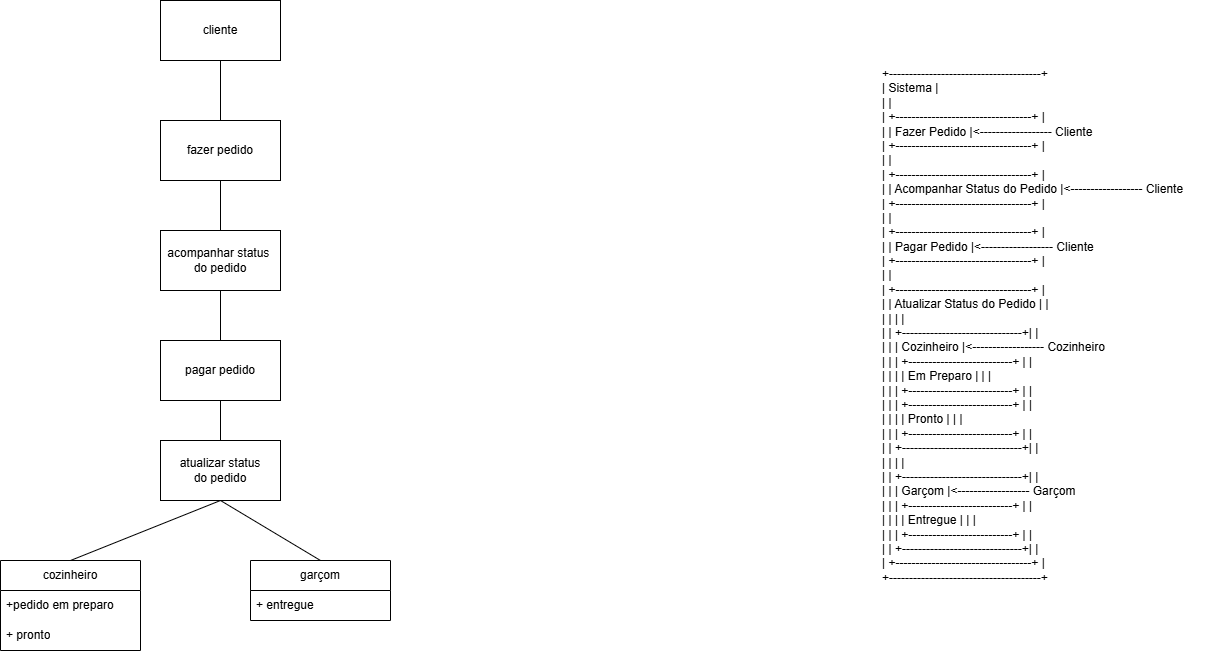

The diagram above was exported from draw.io. Its source (the exported page's mxGraphModel, read from the mxfile embedded in the PNG):
<mxGraphModel dx="2284" dy="780" grid="1" gridSize="10" guides="1" tooltips="1" connect="1" arrows="1" fold="1" page="1" pageScale="1" pageWidth="850" pageHeight="1100" background="none" math="0" shadow="0">
  <root>
    <mxCell id="0" />
    <mxCell id="1" parent="0" />
    <mxCell id="xwq08KfxI9txJtMdAPSM-1" value="+--------------------------------------+&#10;|              Sistema                 |&#10;|                                      |&#10;| +----------------------------------+ |&#10;| |         Fazer Pedido             |&amp;lt;------------------ Cliente&#10;| +----------------------------------+ |&#10;|                                      |&#10;| +----------------------------------+ |&#10;| |    Acompanhar Status do Pedido   |&amp;lt;------------------ Cliente&#10;| +----------------------------------+ |&#10;|                                      |&#10;| +----------------------------------+ |&#10;| |          Pagar Pedido            |&amp;lt;------------------ Cliente&#10;| +----------------------------------+ |&#10;|                                      |&#10;| +----------------------------------+ |&#10;| |       Atualizar Status do Pedido | | &#10;| |                                  | |&#10;| | +------------------------------+| |&#10;| | |    Cozinheiro                |&amp;lt;------------------ Cozinheiro&#10;| | | +--------------------------+ | |&#10;| | | | Em Preparo              | | |&#10;| | | +--------------------------+ | |&#10;| | | +--------------------------+ | |&#10;| | | | Pronto                  | | |&#10;| | | +--------------------------+ | |&#10;| | +------------------------------+| |&#10;| |                                  | |&#10;| | +------------------------------+| |&#10;| | |         Garçom               |&amp;lt;------------------ Garçom&#10;| | | +--------------------------+ | |&#10;| | | | Entregue                | | |&#10;| | | +--------------------------+ | |&#10;| | +------------------------------+| |&#10;| +----------------------------------+ |&#10;+--------------------------------------+" style="text;whiteSpace=wrap;html=1;" vertex="1" parent="1">
      <mxGeometry x="800" y="110" width="330" height="540" as="geometry" />
    </mxCell>
    <mxCell id="xwq08KfxI9txJtMdAPSM-2" value="cliente" style="rounded=0;whiteSpace=wrap;html=1;" vertex="1" parent="1">
      <mxGeometry x="80" y="50" width="120" height="60" as="geometry" />
    </mxCell>
    <mxCell id="xwq08KfxI9txJtMdAPSM-4" value="fazer pedido" style="rounded=0;whiteSpace=wrap;html=1;" vertex="1" parent="1">
      <mxGeometry x="80" y="170" width="120" height="60" as="geometry" />
    </mxCell>
    <mxCell id="xwq08KfxI9txJtMdAPSM-5" value="acompanhar status&amp;nbsp;&lt;div&gt;do pedido&lt;/div&gt;" style="rounded=0;whiteSpace=wrap;html=1;" vertex="1" parent="1">
      <mxGeometry x="80" y="280" width="120" height="60" as="geometry" />
    </mxCell>
    <mxCell id="xwq08KfxI9txJtMdAPSM-6" value="pagar pedido" style="rounded=0;whiteSpace=wrap;html=1;" vertex="1" parent="1">
      <mxGeometry x="80" y="390" width="120" height="60" as="geometry" />
    </mxCell>
    <mxCell id="xwq08KfxI9txJtMdAPSM-7" value="atualizar status&lt;div&gt;do pedido&lt;/div&gt;" style="rounded=0;whiteSpace=wrap;html=1;" vertex="1" parent="1">
      <mxGeometry x="80" y="490" width="120" height="60" as="geometry" />
    </mxCell>
    <mxCell id="xwq08KfxI9txJtMdAPSM-13" value="cozinheiro" style="swimlane;fontStyle=0;childLayout=stackLayout;horizontal=1;startSize=30;horizontalStack=0;resizeParent=1;resizeParentMax=0;resizeLast=0;collapsible=1;marginBottom=0;whiteSpace=wrap;html=1;" vertex="1" parent="1">
      <mxGeometry x="-80" y="610" width="140" height="90" as="geometry" />
    </mxCell>
    <mxCell id="xwq08KfxI9txJtMdAPSM-14" value="+pedido em preparo" style="text;strokeColor=none;fillColor=none;align=left;verticalAlign=middle;spacingLeft=4;spacingRight=4;overflow=hidden;points=[[0,0.5],[1,0.5]];portConstraint=eastwest;rotatable=0;whiteSpace=wrap;html=1;" vertex="1" parent="xwq08KfxI9txJtMdAPSM-13">
      <mxGeometry y="30" width="140" height="30" as="geometry" />
    </mxCell>
    <mxCell id="xwq08KfxI9txJtMdAPSM-15" value="+ pronto" style="text;strokeColor=none;fillColor=none;align=left;verticalAlign=middle;spacingLeft=4;spacingRight=4;overflow=hidden;points=[[0,0.5],[1,0.5]];portConstraint=eastwest;rotatable=0;whiteSpace=wrap;html=1;" vertex="1" parent="xwq08KfxI9txJtMdAPSM-13">
      <mxGeometry y="60" width="140" height="30" as="geometry" />
    </mxCell>
    <mxCell id="xwq08KfxI9txJtMdAPSM-17" value="garçom" style="swimlane;fontStyle=0;childLayout=stackLayout;horizontal=1;startSize=30;horizontalStack=0;resizeParent=1;resizeParentMax=0;resizeLast=0;collapsible=1;marginBottom=0;whiteSpace=wrap;html=1;" vertex="1" parent="1">
      <mxGeometry x="170" y="610" width="140" height="60" as="geometry" />
    </mxCell>
    <mxCell id="xwq08KfxI9txJtMdAPSM-18" value="+ entregue" style="text;strokeColor=none;fillColor=none;align=left;verticalAlign=middle;spacingLeft=4;spacingRight=4;overflow=hidden;points=[[0,0.5],[1,0.5]];portConstraint=eastwest;rotatable=0;whiteSpace=wrap;html=1;" vertex="1" parent="xwq08KfxI9txJtMdAPSM-17">
      <mxGeometry y="30" width="140" height="30" as="geometry" />
    </mxCell>
    <mxCell id="xwq08KfxI9txJtMdAPSM-21" value="" style="endArrow=none;html=1;rounded=0;entryX=0.5;entryY=1;entryDx=0;entryDy=0;exitX=0.5;exitY=0;exitDx=0;exitDy=0;" edge="1" parent="1" source="xwq08KfxI9txJtMdAPSM-4" target="xwq08KfxI9txJtMdAPSM-2">
      <mxGeometry width="50" height="50" relative="1" as="geometry">
        <mxPoint x="400" y="440" as="sourcePoint" />
        <mxPoint x="450" y="390" as="targetPoint" />
      </mxGeometry>
    </mxCell>
    <mxCell id="xwq08KfxI9txJtMdAPSM-22" value="" style="endArrow=none;html=1;rounded=0;entryX=0.5;entryY=1;entryDx=0;entryDy=0;exitX=0.5;exitY=0;exitDx=0;exitDy=0;" edge="1" parent="1" source="xwq08KfxI9txJtMdAPSM-5" target="xwq08KfxI9txJtMdAPSM-4">
      <mxGeometry width="50" height="50" relative="1" as="geometry">
        <mxPoint x="400" y="340" as="sourcePoint" />
        <mxPoint x="450" y="290" as="targetPoint" />
      </mxGeometry>
    </mxCell>
    <mxCell id="xwq08KfxI9txJtMdAPSM-23" value="" style="endArrow=none;html=1;rounded=0;entryX=0.5;entryY=1;entryDx=0;entryDy=0;exitX=0.5;exitY=0;exitDx=0;exitDy=0;" edge="1" parent="1" source="xwq08KfxI9txJtMdAPSM-6" target="xwq08KfxI9txJtMdAPSM-5">
      <mxGeometry width="50" height="50" relative="1" as="geometry">
        <mxPoint x="400" y="340" as="sourcePoint" />
        <mxPoint x="450" y="290" as="targetPoint" />
      </mxGeometry>
    </mxCell>
    <mxCell id="xwq08KfxI9txJtMdAPSM-24" value="" style="endArrow=none;html=1;rounded=0;entryX=0.5;entryY=1;entryDx=0;entryDy=0;exitX=0.5;exitY=0;exitDx=0;exitDy=0;" edge="1" parent="1" source="xwq08KfxI9txJtMdAPSM-7" target="xwq08KfxI9txJtMdAPSM-6">
      <mxGeometry width="50" height="50" relative="1" as="geometry">
        <mxPoint x="400" y="340" as="sourcePoint" />
        <mxPoint x="450" y="290" as="targetPoint" />
      </mxGeometry>
    </mxCell>
    <mxCell id="xwq08KfxI9txJtMdAPSM-27" value="" style="endArrow=none;html=1;rounded=0;entryX=0.5;entryY=1;entryDx=0;entryDy=0;exitX=0.5;exitY=0;exitDx=0;exitDy=0;" edge="1" parent="1" source="xwq08KfxI9txJtMdAPSM-13" target="xwq08KfxI9txJtMdAPSM-7">
      <mxGeometry width="50" height="50" relative="1" as="geometry">
        <mxPoint x="400" y="540" as="sourcePoint" />
        <mxPoint x="450" y="490" as="targetPoint" />
      </mxGeometry>
    </mxCell>
    <mxCell id="xwq08KfxI9txJtMdAPSM-28" value="" style="endArrow=none;html=1;rounded=0;entryX=0.5;entryY=1;entryDx=0;entryDy=0;exitX=0.5;exitY=0;exitDx=0;exitDy=0;" edge="1" parent="1" source="xwq08KfxI9txJtMdAPSM-17" target="xwq08KfxI9txJtMdAPSM-7">
      <mxGeometry width="50" height="50" relative="1" as="geometry">
        <mxPoint x="400" y="540" as="sourcePoint" />
        <mxPoint x="450" y="490" as="targetPoint" />
      </mxGeometry>
    </mxCell>
  </root>
</mxGraphModel>